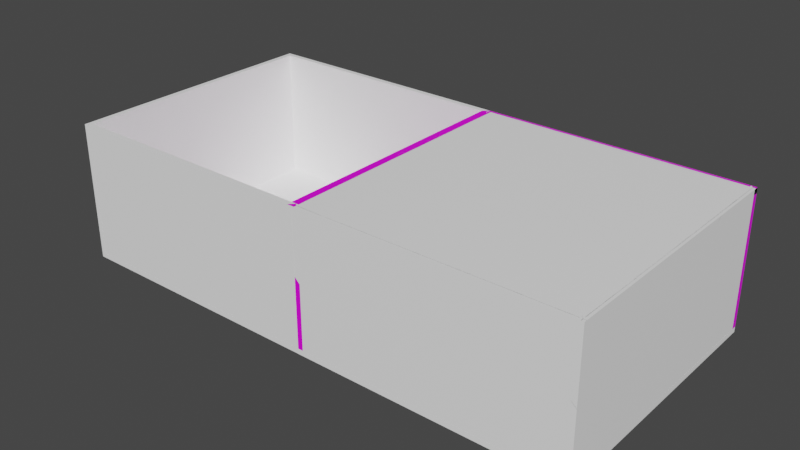 # Source: FigurarEnviroment.blend  (saved by Blender 3.3.6; exported with 4.5.12 LTS)
import bpy
from mathutils import Matrix  # noqa: F401  (used for matrix-valued properties, if any)

bpy.ops.wm.read_factory_settings(use_empty=True)
scene = bpy.context.scene
scene.name = 'Scene'

# ---- collections
col_2dfigures = bpy.data.collections.new('2DFigures'); scene.collection.children.link(col_2dfigures)
col_3dfigures = bpy.data.collections.new('3DFigures'); scene.collection.children.link(col_3dfigures)
col_rooms = bpy.data.collections.new('Rooms'); scene.collection.children.link(col_rooms)
col_figureselection = bpy.data.collections.new('FigureSelection'); scene.collection.children.link(col_figureselection)

# ---- images (referenced by path relative to the original .blend; pixels are not part of the script)
import os
ASSET_DIR = os.environ.get("B2B_ASSET_DIR", "")  # directory of the original .blend (textures are referenced by path, not embedded)
HERE = os.path.dirname(os.path.abspath(__file__))  # packed textures are extracted next to this script under _unpacked/

def load_image(name, relpath, width, height, colorspace="sRGB"):
    """Load a texture the original file referenced (path relative to the .blend, or extracted next to this script)."""
    p = next((c for c in (os.path.join(HERE, relpath), os.path.join(ASSET_DIR, relpath)) if relpath and os.path.exists(c)), "")
    if p:
        img = bpy.data.images.load(p, check_existing=True)
        img.name = name
    else:  # same state as the original file: an image datablock whose file is absent (Cycles renders it pink)
        img = bpy.data.images.new(name, width, height)
        img.source = "FILE"
        img.filepath = "//" + (relpath or name)
    img.colorspace_settings.name = colorspace
    return img
img_imphenziapalette01_png = load_image('ImphenziaPalette01.png', 'ImphenziaPalette01.png', 1024, 1024, 'sRGB')

# ---- materials (node trees are filled in below, after node groups)
mat_coloredmaterial = bpy.data.materials.new('ColoredMaterial')
mat_coloredmaterial.alpha_threshold = 0.0
mat_coloredmaterial.use_transparent_shadow = False
mat_coloredmaterial.line_color = (0.0, 0.0, 0.0, 1.0)
mat_wallsmaterial = bpy.data.materials.new('WallsMaterial')
mat_wallsmaterial.use_transparent_shadow = False

# ---- material node trees
mat_coloredmaterial.use_nodes = True; mat_coloredmaterial.node_tree.nodes.clear()
_N = mat_coloredmaterial.node_tree.nodes; _L = mat_coloredmaterial.node_tree.links
n0 = _N.new('ShaderNodeOutputMaterial'); n0.name = 'Material Output'; n0.location = (300, 300)
n1 = _N.new('ShaderNodeBsdfPrincipled'); n1.name = 'Principled BSDF'; n1.location = (-40, 300)
n1.distribution = 'GGX'
n1.subsurface_method = 'BURLEY'
n1.inputs[2].default_value = 0.4
n1.inputs[3].default_value = 1.45
n1.inputs[27].default_value = (0.0, 0.0, 0.0, 1.0)
n1.inputs[28].default_value = 1.0
n2 = _N.new('ShaderNodeTexImage'); n2.name = 'Image Texture.001'; n2.location = (-571, 133)
n2.image = img_imphenziapalette01_png
n2.interpolation = 'Closest'
_L.new(n1.outputs[0], n0.inputs[0])
_L.new(n2.outputs[0], n1.inputs[0])
n0.is_active_output = True
mat_wallsmaterial.use_nodes = True; mat_wallsmaterial.node_tree.nodes.clear()
_N = mat_wallsmaterial.node_tree.nodes; _L = mat_wallsmaterial.node_tree.links
n0 = _N.new('ShaderNodeOutputMaterial'); n0.name = 'Material Output'; n0.location = (300, 300)
n1 = _N.new('ShaderNodeBsdfPrincipled'); n1.name = 'Principled BSDF'; n1.location = (10, 300)
n1.distribution = 'GGX'
n1.subsurface_method = 'RANDOM_WALK_SKIN'
n1.inputs[0].default_value = (1.0, 1.0, 1.0, 1.0)
n1.inputs[3].default_value = 1.45
n1.inputs[27].default_value = (0.0, 0.0, 0.0, 1.0)
n1.inputs[28].default_value = 1.0
_L.new(n1.outputs[0], n0.inputs[0])
n0.is_active_output = True

# ---- world
world_world = bpy.data.worlds.new('World'); scene.world = world_world
world_world.use_nodes = True; world_world.node_tree.nodes.clear()
_N = world_world.node_tree.nodes; _L = world_world.node_tree.links
n0 = _N.new('ShaderNodeOutputWorld'); n0.name = 'World Output'; n0.location = (300, 300)
n1 = _N.new('ShaderNodeBackground'); n1.name = 'Background'; n1.location = (10, 300)
n1.inputs[0].default_value = (0.05088, 0.05088, 0.05088, 1.0)
_L.new(n1.outputs[0], n0.inputs[0])
n0.is_active_output = True
world_world.color = (0.05088, 0.05088, 0.05088)
world_world.use_sun_shadow = False
world_world.sun_shadow_jitter_overblur = 0.0

# ---- meshes
me_square = bpy.data.meshes.new('Square')
me_square.from_pydata([(0.5, 0.005, 0.5), (0.5, 0.005, -0.5), (0.5, -0.005, 0.5), (0.5, -0.005, -0.5), (-0.5, 0.005, 0.5), (-0.5, 0.005, -0.5), (-0.5, -0.005, 0.5), (-0.5, -0.005, -0.5)], [], [(0, 4, 6, 2), (3, 2, 6, 7), (7, 6, 4, 5), (5, 1, 3, 7), (1, 0, 2, 3), (5, 4, 0, 1)])
_uv = me_square.uv_layers.new(name='UVMap')
_uv.uv.foreach_set('vector', [0.4311, 0.8076, 0.4311, 0.8076, 0.4311, 0.8076, 0.4311, 0.8076, 0.8544, 0.7978, 0.8544, 0.7978, 0.8544, 0.7978, 0.8544, 0.7978, 0.4311, 0.8076, 0.4311, 0.8076, 0.4311, 0.8076, 0.4311, 0.8076, 0.4311, 0.8076, 0.4311, 0.8076, 0.4311, 0.8076, 0.4311, 0.8076, 0.4311, 0.8076, 0.4311, 0.8076, 0.4311, 0.8076, 0.4311, 0.8076, 0.4311, 0.8076, 0.4311, 0.8076, 0.4311, 0.8076, 0.4311, 0.8076])
me_square.materials.append(mat_coloredmaterial)
me_square.use_remesh_preserve_volume = False
me_square.use_remesh_preserve_attributes = False
me_square.use_mirror_vertex_groups = False
me_square.update()
me_circle = bpy.data.meshes.new('Circle')
me_circle.from_pydata([(-2.384e-07, 0.005, 0.5), (-2.384e-07, -0.005, 0.5), (0.09754, 0.005, 0.4904), (0.09754, -0.005, 0.4904), (0.1913, 0.005, 0.4619), (0.1913, -0.005, 0.4619), (0.2778, 0.005, 0.4157), (0.2778, -0.005, 0.4157), (0.3536, 0.005, 0.3536), (0.3536, -0.005, 0.3536), (0.4157, 0.005, 0.2778), (0.4157, -0.005, 0.2778), (0.4619, 0.005, 0.1913), (0.4619, -0.005, 0.1913), (0.4904, 0.005, 0.09755), (0.4904, -0.005, 0.09754), (0.5, 0.005, -1.015e-07), (0.5, -0.005, -1.452e-07), (0.4904, 0.005, -0.09755), (0.4904, -0.005, -0.09755), (0.4619, 0.005, -0.1913), (0.4619, -0.005, -0.1913), (0.4157, 0.005, -0.2778), (0.4157, -0.005, -0.2778), (0.3536, 0.005, -0.3536), (0.3536, -0.005, -0.3536), (0.2778, 0.005, -0.4157), (0.2778, -0.005, -0.4157), (0.1913, 0.005, -0.4619), (0.1913, -0.005, -0.4619), (0.09754, 0.005, -0.4904), (0.09754, -0.005, -0.4904), (-3.576e-07, 0.005, -0.5), (-3.576e-07, -0.005, -0.5), (-0.09755, 0.005, -0.4904), (-0.09755, -0.005, -0.4904), (-0.1913, 0.005, -0.4619), (-0.1913, -0.005, -0.4619), (-0.2778, 0.005, -0.4157), (-0.2778, -0.005, -0.4157), (-0.3536, 0.005, -0.3536), (-0.3536, -0.005, -0.3536), (-0.4157, 0.005, -0.2778), (-0.4157, -0.005, -0.2778), (-0.4619, 0.005, -0.1913), (-0.4619, -0.005, -0.1913), (-0.4904, 0.005, -0.09754), (-0.4904, -0.005, -0.09754), (-0.5, 0.005, 3.435e-07), (-0.5, -0.005, 2.998e-07), (-0.4904, 0.005, 0.09755), (-0.4904, -0.005, 0.09755), (-0.4619, 0.005, 0.1913), (-0.4619, -0.005, 0.1913), (-0.4157, 0.005, 0.2778), (-0.4157, -0.005, 0.2778), (-0.3536, 0.005, 0.3536), (-0.3536, -0.005, 0.3536), (-0.2778, 0.005, 0.4157), (-0.2778, -0.005, 0.4157), (-0.1913, 0.005, 0.4619), (-0.1913, -0.005, 0.4619), (-0.09754, 0.005, 0.4904), (-0.09754, -0.005, 0.4904)], [], [(0, 1, 3, 2), (2, 3, 5, 4), (4, 5, 7, 6), (6, 7, 9, 8), (8, 9, 11, 10), (10, 11, 13, 12), (12, 13, 15, 14), (14, 15, 17, 16), (16, 17, 19, 18), (18, 19, 21, 20), (20, 21, 23, 22), (22, 23, 25, 24), (24, 25, 27, 26), (26, 27, 29, 28), (28, 29, 31, 30), (30, 31, 33, 32), (32, 33, 35, 34), (34, 35, 37, 36), (36, 37, 39, 38), (38, 39, 41, 40), (40, 41, 43, 42), (42, 43, 45, 44), (44, 45, 47, 46), (46, 47, 49, 48), (48, 49, 51, 50), (50, 51, 53, 52), (52, 53, 55, 54), (54, 55, 57, 56), (56, 57, 59, 58), (58, 59, 61, 60), (3, 1, 63, 61, 59, 57, 55, 53, 51, 49, 47, 45, 43, 41, 39, 37, 35, 33, 31, 29, 27, 25, 23, 21, 19, 17, 15, 13, 11, 9, 7, 5), (60, 61, 63, 62), (62, 63, 1, 0), (0, 2, 4, 6, 8, 10, 12, 14, 16, 18, 20, 22, 24, 26, 28, 30, 32, 34, 36, 38, 40, 42, 44, 46, 48, 50, 52, 54, 56, 58, 60, 62)])
_uv = me_circle.uv_layers.new(name='UVMap')
_uv.uv.foreach_set('vector', [0.3163, 0.1913, 0.3163, 0.1913, 0.3163, 0.1913, 0.3163, 0.1913, 0.3163, 0.1913, 0.3163, 0.1913, 0.3163, 0.1913, 0.3163, 0.1913, 0.3163, 0.1913, 0.3163, 0.1913, 0.3163, 0.1913, 0.3163, 0.1913, 0.3163, 0.1913, 0.3163, 0.1913, 0.3163, 0.1913, 0.3163, 0.1913, 0.3163, 0.1913, 0.3163, 0.1913, 0.3163, 0.1913, 0.3163, 0.1913, 0.3163, 0.1913, 0.3163, 0.1913, 0.3163, 0.1913, 0.3163, 0.1913, 0.3163, 0.1913, 0.3163, 0.1913, 0.3163, 0.1913, 0.3163, 0.1913, 0.3163, 0.1913, 0.3163, 0.1913, 0.3163, 0.1913, 0.3163, 0.1913, 0.3163, 0.1913, 0.3163, 0.1913, 0.3163, 0.1913, 0.3163, 0.1913, 0.3163, 0.1913, 0.3163, 0.1913, 0.3163, 0.1913, 0.3163, 0.1913, 0.3163, 0.1913, 0.3163, 0.1913, 0.3163, 0.1913, 0.3163, 0.1913, 0.3163, 0.1913, 0.3163, 0.1913, 0.3163, 0.1913, 0.3163, 0.1913, 0.3163, 0.1913, 0.3163, 0.1913, 0.3163, 0.1913, 0.3163, 0.1913, 0.3163, 0.1913, 0.3163, 0.1913, 0.3163, 0.1913, 0.3163, 0.1913, 0.3163, 0.1913, 0.3163, 0.1913, 0.3163, 0.1913, 0.3163, 0.1913, 0.3163, 0.1913, 0.3163, 0.1913, 0.3163, 0.1913, 0.3163, 0.1913, 0.3163, 0.1913, 0.3163, 0.1913, 0.3163, 0.1913, 0.3163, 0.1913, 0.3163, 0.1913, 0.3163, 0.1913, 0.3163, 0.1913, 0.3163, 0.1913, 0.3163, 0.1913, 0.3163, 0.1913, 0.3163, 0.1913, 0.3163, 0.1913, 0.3163, 0.1913, 0.3163, 0.1913, 0.3163, 0.1913, 0.3163, 0.1913, 0.3163, 0.1913, 0.3163, 0.1913, 0.3163, 0.1913, 0.3163, 0.1913, 0.3163, 0.1913, 0.3163, 0.1913, 0.3163, 0.1913, 0.3163, 0.1913, 0.3163, 0.1913, 0.3163, 0.1913, 0.3163, 0.1913, 0.3163, 0.1913, 0.3163, 0.1913, 0.3163, 0.1913, 0.3163, 0.1913, 0.3163, 0.1913, 0.3163, 0.1913, 0.3163, 0.1913, 0.3163, 0.1913, 0.3163, 0.1913, 0.3163, 0.1913, 0.3163, 0.1913, 0.3163, 0.1913, 0.3163, 0.1913, 0.3163, 0.1913, 0.3163, 0.1913, 0.3163, 0.1913, 0.3163, 0.1913, 0.3163, 0.1913, 0.3163, 0.1913, 0.3163, 0.1913, 0.3163, 0.1913, 0.3163, 0.1913, 0.3163, 0.1913, 0.3163, 0.1913, 0.3163, 0.1913, 0.3163, 0.1913, 0.3163, 0.1913, 0.3163, 0.1913, 0.3163, 0.1913, 0.3163, 0.1913, 0.3163, 0.1913, 0.3163, 0.1913, 0.3163, 0.1913, 0.3163, 0.1913, 0.3163, 0.1913, 0.3163, 0.1913, 0.3163, 0.1913, 0.3163, 0.1913, 0.3163, 0.1913, 0.3163, 0.1913, 0.3163, 0.1913, 0.3163, 0.1913, 0.3163, 0.1913, 0.3163, 0.1913, 0.3163, 0.1913, 0.3163, 0.1913, 0.3163, 0.1913, 0.3163, 0.1913, 0.3163, 0.1913, 0.3163, 0.1913, 0.3163, 0.1913, 0.3163, 0.1913, 0.3163, 0.1913, 0.3163, 0.1913, 0.3163, 0.1913, 0.3163, 0.1913, 0.3163, 0.1913, 0.3163, 0.1913, 0.3163, 0.1913, 0.3163, 0.1913, 0.3163, 0.1913, 0.3163, 0.1913, 0.3163, 0.1913, 0.3163, 0.1913, 0.3163, 0.1913, 0.3163, 0.1913, 0.3163, 0.1913, 0.3163, 0.1913, 0.3163, 0.1913, 0.3163, 0.1913, 0.3163, 0.1913, 0.3163, 0.1913, 0.3163, 0.1913, 0.3163, 0.1913, 0.3163, 0.1913, 0.3163, 0.1913, 0.3163, 0.1913, 0.3163, 0.1913, 0.3163, 0.1913, 0.3163, 0.1913, 0.3163, 0.1913, 0.3163, 0.1913, 0.3163, 0.1913, 0.3163, 0.1913, 0.3163, 0.1913, 0.3163, 0.1913, 0.3163, 0.1913, 0.3163, 0.1913, 0.3163, 0.1913, 0.3163, 0.1913, 0.3163, 0.1913, 0.3163, 0.1913, 0.3163, 0.1913, 0.3163, 0.1913, 0.3163, 0.1913, 0.3163, 0.1913, 0.3163, 0.1913, 0.3163, 0.1913, 0.3163, 0.1913, 0.3163, 0.1913, 0.3163, 0.1913])
me_circle.materials.append(mat_coloredmaterial)
me_circle.use_remesh_fix_poles = True
me_circle.use_remesh_preserve_attributes = False
me_circle.use_mirror_vertex_groups = False
me_circle.update()
me_triangle = bpy.data.meshes.new('Triangle')
me_triangle.from_pydata([(0.0, 0.005, 0.5773), (0.5, 0.005, -0.2887), (0.0, -0.005, 0.5773), (0.5, -0.005, -0.2887), (-0.5, 0.005, -0.2887), (-0.5, -0.005, -0.2887)], [], [(3, 2, 5), (5, 2, 0, 4), (4, 1, 3, 5), (1, 0, 2, 3), (4, 0, 1)])
_uv = me_triangle.uv_layers.new(name='UVMap')
_uv.uv.foreach_set('vector', [0.3331, 0.3054, 0.3331, 0.3054, 0.3331, 0.3054, 0.3331, 0.3054, 0.3331, 0.3054, 0.3331, 0.3054, 0.3331, 0.3054, 0.3331, 0.3054, 0.3331, 0.3054, 0.3331, 0.3054, 0.3331, 0.3054, 0.3331, 0.3054, 0.3331, 0.3054, 0.3331, 0.3054, 0.3331, 0.3054, 0.3331, 0.3054, 0.3331, 0.3054, 0.3331, 0.3054])
me_triangle.materials.append(mat_coloredmaterial)
me_triangle.use_remesh_preserve_volume = False
me_triangle.use_remesh_preserve_attributes = False
me_triangle.use_mirror_vertex_groups = False
me_triangle.update()
me_cube_001 = bpy.data.meshes.new('Cube.001')
me_cube_001.from_pydata([(-2.053, 2.379, 0.3334), (-2.053, 2.379, 2.077), (-2.151, 2.399, 0.2583), (-2.151, 2.399, 2.152), (2.053, 2.379, 0.3334), (2.053, 2.379, 2.077), (2.151, 2.399, 0.2583), (2.151, 2.399, 2.152), (-2.151, 2.379, 0.2583), (-2.151, 2.379, 2.152), (2.151, 2.379, 2.152), (2.151, 2.379, 0.2583), (-2.053, 2.396, 0.3334), (-2.053, 2.396, 2.077), (2.053, 2.396, 2.077), (2.053, 2.396, 0.3334)], [], [(8, 9, 3, 2), (2, 3, 7, 6), (6, 7, 10, 11), (5, 1, 13, 14), (2, 6, 11, 8), (7, 3, 9, 10), (0, 1, 9, 8), (5, 4, 11, 10), (4, 0, 8, 11), (1, 5, 10, 9), (15, 14, 13, 12), (4, 5, 14, 15), (0, 4, 15, 12), (1, 0, 12, 13)])
_uv = me_cube_001.uv_layers.new(name='UVMap')
_uv.uv.foreach_set('vector', [0.5434, 0.901, 0.5434, 0.901, 0.5434, 0.901, 0.5434, 0.901, 0.5434, 0.901, 0.5434, 0.901, 0.5434, 0.901, 0.5434, 0.901, 0.5434, 0.901, 0.5434, 0.901, 0.5434, 0.901, 0.5434, 0.901, 0.5434, 0.901, 0.5434, 0.901, 0.5434, 0.901, 0.5434, 0.901, 0.5434, 0.901, 0.5434, 0.901, 0.5434, 0.901, 0.5434, 0.901, 0.5434, 0.901, 0.5434, 0.901, 0.5434, 0.901, 0.5434, 0.901, 0.5434, 0.901, 0.5434, 0.901, 0.5434, 0.901, 0.5434, 0.901, 0.5434, 0.901, 0.5434, 0.901, 0.5434, 0.901, 0.5434, 0.901, 0.5434, 0.901, 0.5434, 0.901, 0.5434, 0.901, 0.5434, 0.901, 0.5434, 0.901, 0.5434, 0.901, 0.5434, 0.901, 0.5434, 0.901, 0.04899, 0.9403, 0.04899, 0.9403, 0.04899, 0.9403, 0.04899, 0.9403, 0.5434, 0.901, 0.5434, 0.901, 0.5434, 0.901, 0.5434, 0.901, 0.5434, 0.901, 0.5434, 0.901, 0.5434, 0.901, 0.5434, 0.901, 0.5434, 0.901, 0.5434, 0.901, 0.5434, 0.901, 0.5434, 0.901])
me_cube_001.materials.append(mat_coloredmaterial)
me_cube_001.update()
me_floor = bpy.data.meshes.new('Floor')
me_floor.from_pydata([(-2.5, -2.5, -0.05), (-2.5, -2.5, 0.05), (-2.5, 2.5, -0.05), (-2.5, 2.5, 0.05), (2.5, -2.5, -0.05), (2.5, -2.5, 0.05), (2.5, 2.5, -0.05), (2.5, 2.5, 0.05)], [], [(0, 1, 3, 2), (2, 3, 7, 6), (6, 7, 5, 4), (4, 5, 1, 0), (2, 6, 4, 0), (7, 3, 1, 5)])
_uv = me_floor.uv_layers.new(name='UVMap')
_uv.uv.foreach_set('vector', [0.375, 0.0, 0.625, 0.0, 0.625, 0.25, 0.375, 0.25, 0.375, 0.25, 0.625, 0.25, 0.625, 0.5, 0.375, 0.5, 0.375, 0.5, 0.625, 0.5, 0.625, 0.75, 0.375, 0.75, 0.375, 0.75, 0.625, 0.75, 0.625, 1.0, 0.375, 1.0, 0.125, 0.5, 0.375, 0.5, 0.375, 0.75, 0.125, 0.75, 0.625, 0.5, 0.875, 0.5, 0.875, 0.75, 0.625, 0.75])
me_floor.materials.append(mat_wallsmaterial)
me_floor.use_remesh_fix_poles = True
me_floor.use_remesh_preserve_attributes = False
me_floor.use_mirror_vertex_groups = False
me_floor.update()
me_floor_001 = bpy.data.meshes.new('Floor.001')
me_floor_001.from_pydata([(-2.5, -2.5, -0.05), (-2.5, -2.5, 0.05), (-2.5, 2.5, -0.05), (-2.5, 2.5, 0.05), (2.5, -2.5, -0.05), (2.5, -2.5, 0.05), (2.5, 2.5, -0.05), (2.5, 2.5, 0.05)], [], [(0, 1, 3, 2), (2, 3, 7, 6), (6, 7, 5, 4), (4, 5, 1, 0), (2, 6, 4, 0), (7, 3, 1, 5)])
_uv = me_floor_001.uv_layers.new(name='UVMap')
_uv.uv.foreach_set('vector', [0.375, 0.0, 0.625, 0.0, 0.625, 0.25, 0.375, 0.25, 0.375, 0.25, 0.625, 0.25, 0.625, 0.5, 0.375, 0.5, 0.375, 0.5, 0.625, 0.5, 0.625, 0.75, 0.375, 0.75, 0.375, 0.75, 0.625, 0.75, 0.625, 1.0, 0.375, 1.0, 0.125, 0.5, 0.375, 0.5, 0.375, 0.75, 0.125, 0.75, 0.625, 0.5, 0.875, 0.5, 0.875, 0.75, 0.625, 0.75])
me_floor_001.materials.append(mat_wallsmaterial)
me_floor_001.use_remesh_fix_poles = True
me_floor_001.use_remesh_preserve_attributes = False
me_floor_001.use_mirror_vertex_groups = False
me_floor_001.update()
me_floor_002 = bpy.data.meshes.new('Floor.002')
me_floor_002.from_pydata([(-2.5, -2.5, -0.05), (-2.5, -2.5, 0.05), (-2.5, 2.5, -0.05), (-2.5, 2.5, 0.05), (2.5, -2.5, -0.05), (2.5, -2.5, 0.05), (2.5, 2.5, -0.05), (2.5, 2.5, 0.05)], [], [(0, 1, 3, 2), (2, 3, 7, 6), (6, 7, 5, 4), (4, 5, 1, 0), (2, 6, 4, 0), (7, 3, 1, 5)])
_uv = me_floor_002.uv_layers.new(name='UVMap')
_uv.uv.foreach_set('vector', [0.207, 0.7754, 0.207, 0.7754, 0.207, 0.7754, 0.207, 0.7754, 0.207, 0.7754, 0.207, 0.7754, 0.207, 0.7754, 0.207, 0.7754, 0.207, 0.7754, 0.207, 0.7754, 0.207, 0.7754, 0.207, 0.7754, 0.207, 0.7754, 0.207, 0.7754, 0.207, 0.7754, 0.207, 0.7754, 0.207, 0.7754, 0.207, 0.7754, 0.207, 0.7754, 0.207, 0.7754, 0.207, 0.7754, 0.207, 0.7754, 0.207, 0.7754, 0.207, 0.7754])
me_floor_002.materials.append(mat_coloredmaterial)
me_floor_002.use_remesh_fix_poles = True
me_floor_002.use_remesh_preserve_attributes = False
me_floor_002.use_mirror_vertex_groups = False
me_floor_002.update()
me_floor_003 = bpy.data.meshes.new('Floor.003')
me_floor_003.from_pydata([(-2.5, -2.5, -0.05), (-2.5, -2.5, 0.05), (-2.5, 2.5, -0.05), (-2.5, 2.5, 0.05), (2.5, -2.5, -0.05), (2.5, -2.5, 0.05), (2.5, 2.5, -0.05), (2.5, 2.5, 0.05)], [], [(0, 1, 3, 2), (2, 3, 7, 6), (6, 7, 5, 4), (4, 5, 1, 0), (2, 6, 4, 0), (7, 3, 1, 5)])
_uv = me_floor_003.uv_layers.new(name='UVMap')
_uv.uv.foreach_set('vector', [0.375, 0.0, 0.625, 0.0, 0.625, 0.25, 0.375, 0.25, 0.375, 0.25, 0.625, 0.25, 0.625, 0.5, 0.375, 0.5, 0.375, 0.5, 0.625, 0.5, 0.625, 0.75, 0.375, 0.75, 0.375, 0.75, 0.625, 0.75, 0.625, 1.0, 0.375, 1.0, 0.125, 0.5, 0.375, 0.5, 0.375, 0.75, 0.125, 0.75, 0.625, 0.5, 0.875, 0.5, 0.875, 0.75, 0.625, 0.75])
me_floor_003.materials.append(mat_wallsmaterial)
me_floor_003.use_remesh_fix_poles = True
me_floor_003.use_remesh_preserve_attributes = False
me_floor_003.use_mirror_vertex_groups = False
me_floor_003.update()
me_floor_004 = bpy.data.meshes.new('Floor.004')
me_floor_004.from_pydata([(-2.5, -2.5, -0.05), (-2.5, -2.5, 0.05), (-2.5, 2.5, -0.05), (-2.5, 2.5, 0.05), (2.5, -2.5, -0.05), (2.5, -2.5, 0.05), (2.5, 2.5, -0.05), (2.5, 2.5, 0.05), (0.6, 2.5, -0.05), (0.5, 2.5, -0.05), (-0.5, 2.5, -0.05), (-0.6, 2.5, -0.05), (-0.6, 2.5, 0.05), (-0.5, 2.5, 0.05), (0.5, 2.5, 0.05), (0.6, 2.5, 0.05), (-0.6, -2.5, -0.05), (-0.5, -2.5, -0.05), (0.5, -2.5, -0.05), (0.6, -2.5, -0.05), (0.6, -2.5, 0.05), (0.5, -2.5, 0.05), (-0.5, -2.5, 0.05), (-0.6, -2.5, 0.05), (-2.5, 1.0, -0.05), (-2.5, 1.0, 0.05), (2.5, 1.0, -0.05), (2.5, 1.0, 0.05), (0.6, 1.0, 0.05), (0.5, 1.0, 0.05), (-0.5, 1.0, 0.05), (-0.6, 1.0, 0.05), (-0.6, 1.0, -0.05), (0.5, 1.0, -0.05), (0.6, 1.0, -0.05), (-0.5, 1.0, -0.05), (-2.5, 1.202, 0.05), (2.5, 1.202, -0.05), (-2.5, 1.202, -0.05), (2.5, 1.202, 0.05), (0.6, 1.202, 0.05), (0.5, 1.202, 0.05), (-0.5, 1.202, 0.05), (-0.6, 1.202, 0.05), (-0.6, 1.202, -0.05), (0.5, 1.202, -0.05), (0.6, 1.202, -0.05), (-0.5, 1.202, -0.05), (0.6, -2.5, 0.07683), (0.5, -2.5, 0.07683), (-0.5, -2.5, 0.07683), (-0.6, -2.5, 0.07683), (0.6, 1.0, 0.07683), (0.5, 1.0, 0.07683), (-0.5, 1.0, 0.07683), (-0.6, 1.0, 0.07683), (0.6, 1.202, 0.07683), (0.5, 1.202, 0.07683), (-0.5, 1.202, 0.07683), (-0.6, 1.202, 0.07683)], [], [(38, 36, 3, 2), (8, 15, 7, 6), (26, 27, 5, 4), (16, 23, 1, 0), (34, 26, 4, 19), (31, 25, 1, 23), (27, 28, 20, 5), (40, 41, 57, 56), (30, 22, 17, 35), (20, 28, 52, 48), (24, 32, 16, 0), (32, 35, 17, 16), (33, 34, 19, 18), (4, 5, 20, 19), (19, 20, 21, 18), (17, 22, 23, 16), (2, 3, 12, 11), (11, 12, 13, 10), (10, 13, 14, 9), (9, 14, 15, 8), (45, 46, 34, 33), (47, 45, 33, 35), (44, 47, 35, 32), (38, 44, 32, 24), (31, 23, 51, 55), (23, 22, 50, 51), (42, 43, 59, 58), (39, 40, 28, 27), (43, 36, 25, 31), (46, 37, 26, 34), (37, 39, 27, 26), (0, 1, 25, 24), (29, 30, 35, 33), (21, 29, 33, 18), (6, 7, 39, 37), (8, 6, 37, 46), (12, 3, 36, 43), (7, 15, 40, 39), (15, 14, 41, 40), (14, 13, 42, 41), (13, 12, 43, 42), (2, 11, 44, 38), (11, 10, 47, 44), (10, 9, 45, 47), (9, 8, 46, 45), (24, 25, 36, 38), (52, 53, 49, 48), (54, 55, 51, 50), (58, 59, 55, 54), (57, 58, 54, 53), (56, 57, 53, 52), (21, 20, 48, 49), (29, 21, 49, 53), (41, 42, 58, 57), (43, 31, 55, 59), (30, 29, 53, 54), (28, 40, 56, 52), (22, 30, 54, 50)])
_uv = me_floor_004.uv_layers.new(name='UVMap')
_uv.uv.foreach_set('vector', [0.2024, 0.8002, 0.2024, 0.8002, 0.2024, 0.8002, 0.2024, 0.8002, 0.2024, 0.8002, 0.2024, 0.8002, 0.2024, 0.8002, 0.2024, 0.8002, 0.2024, 0.8002, 0.2024, 0.8002, 0.2024, 0.8002, 0.2024, 0.8002, 0.2024, 0.8002, 0.2024, 0.8002, 0.2024, 0.8002, 0.2024, 0.8002, 0.2024, 0.8002, 0.2024, 0.8002, 0.2024, 0.8002, 0.2024, 0.8002, 0.2024, 0.8002, 0.2024, 0.8002, 0.2024, 0.8002, 0.2024, 0.8002, 0.2024, 0.8002, 0.2024, 0.8002, 0.2024, 0.8002, 0.2024, 0.8002, 0.8125, 0.5443, 0.8125, 0.5443, 0.8125, 0.5443, 0.8125, 0.5443, 0.9503, 0.5591, 0.9503, 0.5591, 0.9503, 0.5591, 0.9503, 0.5591, 0.8125, 0.5443, 0.8125, 0.5443, 0.8125, 0.5443, 0.8125, 0.5443, 0.2024, 0.8002, 0.2024, 0.8002, 0.2024, 0.8002, 0.2024, 0.8002, 0.2024, 0.8002, 0.2024, 0.8002, 0.2024, 0.8002, 0.2024, 0.8002, 0.2024, 0.8002, 0.2024, 0.8002, 0.2024, 0.8002, 0.2024, 0.8002, 0.2024, 0.8002, 0.2024, 0.8002, 0.2024, 0.8002, 0.2024, 0.8002, 0.2024, 0.8002, 0.2024, 0.8002, 0.2024, 0.8002, 0.2024, 0.8002, 0.2024, 0.8002, 0.2024, 0.8002, 0.2024, 0.8002, 0.2024, 0.8002, 0.2024, 0.8002, 0.2024, 0.8002, 0.2024, 0.8002, 0.2024, 0.8002, 0.2024, 0.8002, 0.2024, 0.8002, 0.2024, 0.8002, 0.2024, 0.8002, 0.2024, 0.8002, 0.2024, 0.8002, 0.2024, 0.8002, 0.2024, 0.8002, 0.2024, 0.8002, 0.2024, 0.8002, 0.2024, 0.8002, 0.2024, 0.8002, 0.2024, 0.8002, 0.2024, 0.8002, 0.2024, 0.8002, 0.2024, 0.8002, 0.2024, 0.8002, 0.2024, 0.8002, 0.2024, 0.8002, 0.2024, 0.8002, 0.2024, 0.8002, 0.2024, 0.8002, 0.2024, 0.8002, 0.2024, 0.8002, 0.2024, 0.8002, 0.2024, 0.8002, 0.2024, 0.8002, 0.2024, 0.8002, 0.8125, 0.5443, 0.8125, 0.5443, 0.8125, 0.5443, 0.8125, 0.5443, 0.2024, 0.8002, 0.2024, 0.8002, 0.2024, 0.8002, 0.2024, 0.8002, 0.8125, 0.5443, 0.8125, 0.5443, 0.8125, 0.5443, 0.8125, 0.5443, 0.2024, 0.8002, 0.2024, 0.8002, 0.2024, 0.8002, 0.2024, 0.8002, 0.2024, 0.8002, 0.2024, 0.8002, 0.2024, 0.8002, 0.2024, 0.8002, 0.2024, 0.8002, 0.2024, 0.8002, 0.2024, 0.8002, 0.2024, 0.8002, 0.2024, 0.8002, 0.2024, 0.8002, 0.2024, 0.8002, 0.2024, 0.8002, 0.2024, 0.8002, 0.2024, 0.8002, 0.2024, 0.8002, 0.2024, 0.8002, 0.9503, 0.5591, 0.9503, 0.5591, 0.9503, 0.5591, 0.9503, 0.5591, 0.9503, 0.5591, 0.9503, 0.5591, 0.9503, 0.5591, 0.9503, 0.5591, 0.2024, 0.8002, 0.2024, 0.8002, 0.2024, 0.8002, 0.2024, 0.8002, 0.2024, 0.8002, 0.2024, 0.8002, 0.2024, 0.8002, 0.2024, 0.8002, 0.2024, 0.8002, 0.2024, 0.8002, 0.2024, 0.8002, 0.2024, 0.8002, 0.2024, 0.8002, 0.2024, 0.8002, 0.2024, 0.8002, 0.2024, 0.8002, 0.2024, 0.8002, 0.2024, 0.8002, 0.2024, 0.8002, 0.2024, 0.8002, 0.2024, 0.8002, 0.2024, 0.8002, 0.2024, 0.8002, 0.2024, 0.8002, 0.2024, 0.8002, 0.2024, 0.8002, 0.2024, 0.8002, 0.2024, 0.8002, 0.2024, 0.8002, 0.2024, 0.8002, 0.2024, 0.8002, 0.2024, 0.8002, 0.2024, 0.8002, 0.2024, 0.8002, 0.2024, 0.8002, 0.2024, 0.8002, 0.2024, 0.8002, 0.2024, 0.8002, 0.2024, 0.8002, 0.2024, 0.8002, 0.2024, 0.8002, 0.2024, 0.8002, 0.2024, 0.8002, 0.2024, 0.8002, 0.2024, 0.8002, 0.2024, 0.8002, 0.2024, 0.8002, 0.2024, 0.8002, 0.9503, 0.5591, 0.9503, 0.5591, 0.9503, 0.5591, 0.9503, 0.5591, 0.9503, 0.5591, 0.9503, 0.5591, 0.9503, 0.5591, 0.9503, 0.5591, 0.9503, 0.5591, 0.9503, 0.5591, 0.9503, 0.5591, 0.9503, 0.5591, 0.9503, 0.5591, 0.9503, 0.5591, 0.9503, 0.5591, 0.9503, 0.5591, 0.9503, 0.5591, 0.9503, 0.5591, 0.9503, 0.5591, 0.9503, 0.5591, 0.2024, 0.8002, 0.2024, 0.8002, 0.2024, 0.8002, 0.2024, 0.8002, 0.9503, 0.5591, 0.9503, 0.5591, 0.9503, 0.5591, 0.9503, 0.5591, 0.8125, 0.5443, 0.8125, 0.5443, 0.8125, 0.5443, 0.8125, 0.5443, 0.8125, 0.5443, 0.8125, 0.5443, 0.8125, 0.5443, 0.8125, 0.5443, 0.9503, 0.5591, 0.9503, 0.5591, 0.9503, 0.5591, 0.9503, 0.5591, 0.8125, 0.5443, 0.8125, 0.5443, 0.8125, 0.5443, 0.8125, 0.5443, 0.9503, 0.5591, 0.9503, 0.5591, 0.9503, 0.5591, 0.9503, 0.5591])
me_floor_004.materials.append(mat_coloredmaterial)
me_floor_004.use_remesh_fix_poles = True
me_floor_004.use_remesh_preserve_attributes = False
me_floor_004.use_mirror_vertex_groups = False
me_floor_004.update()
me_floor_005 = bpy.data.meshes.new('Floor.005')
me_floor_005.from_pydata([(-2.5, 2.5, 0.05), (-2.5, 2.5, -0.05), (-2.5, -2.5, 0.05), (-2.5, -2.5, -0.05), (2.5, 2.5, 0.05), (2.5, 2.5, -0.05), (2.5, -2.5, 0.05), (2.5, -2.5, -0.05)], [], [(0, 1, 3, 2), (2, 3, 7, 6), (6, 7, 5, 4), (4, 5, 1, 0), (2, 6, 4, 0), (7, 3, 1, 5)])
_uv = me_floor_005.uv_layers.new(name='UVMap')
_uv.uv.foreach_set('vector', [0.375, 0.0, 0.625, 0.0, 0.625, 0.25, 0.375, 0.25, 0.375, 0.25, 0.625, 0.25, 0.625, 0.5, 0.375, 0.5, 0.375, 0.5, 0.625, 0.5, 0.625, 0.75, 0.375, 0.75, 0.375, 0.75, 0.625, 0.75, 0.625, 1.0, 0.375, 1.0, 0.125, 0.5, 0.375, 0.5, 0.375, 0.75, 0.125, 0.75, 0.625, 0.5, 0.875, 0.5, 0.875, 0.75, 0.625, 0.75])
me_floor_005.materials.append(mat_wallsmaterial)
me_floor_005.use_remesh_fix_poles = True
me_floor_005.use_remesh_preserve_attributes = False
me_floor_005.use_mirror_vertex_groups = False
me_floor_005.update()
me_floor_007 = bpy.data.meshes.new('Floor.007')
me_floor_007.from_pydata([(-2.5, -2.5, -0.05), (-2.5, -2.5, 0.05), (-2.5, 2.5, -0.05), (-2.5, 2.5, 0.05), (2.5, -2.5, -0.05), (2.5, -2.5, 0.05), (2.5, 2.5, -0.05), (2.5, 2.5, 0.05)], [], [(0, 1, 3, 2), (2, 3, 7, 6), (6, 7, 5, 4), (4, 5, 1, 0), (2, 6, 4, 0), (7, 3, 1, 5)])
_uv = me_floor_007.uv_layers.new(name='UVMap')
_uv.uv.foreach_set('vector', [0.375, 0.0, 0.625, 0.0, 0.625, 0.25, 0.375, 0.25, 0.375, 0.25, 0.625, 0.25, 0.625, 0.5, 0.375, 0.5, 0.375, 0.5, 0.625, 0.5, 0.625, 0.75, 0.375, 0.75, 0.375, 0.75, 0.625, 0.75, 0.625, 1.0, 0.375, 1.0, 0.125, 0.5, 0.375, 0.5, 0.375, 0.75, 0.125, 0.75, 0.625, 0.5, 0.875, 0.5, 0.875, 0.75, 0.625, 0.75])
me_floor_007.materials.append(mat_wallsmaterial)
me_floor_007.use_remesh_fix_poles = True
me_floor_007.use_remesh_preserve_attributes = False
me_floor_007.use_mirror_vertex_groups = False
me_floor_007.update()
me_floor_008 = bpy.data.meshes.new('Floor.008')
me_floor_008.from_pydata([(-2.5, -2.5, -0.05), (-2.5, -2.5, 0.05), (-2.5, 2.5, -0.05), (-2.5, 2.5, 0.05), (2.5, -2.5, -0.05), (2.5, -2.5, 0.05), (2.5, 2.5, -0.05), (2.5, 2.5, 0.05)], [], [(0, 1, 3, 2), (2, 3, 7, 6), (6, 7, 5, 4), (4, 5, 1, 0), (2, 6, 4, 0), (7, 3, 1, 5)])
_uv = me_floor_008.uv_layers.new(name='UVMap')
_uv.uv.foreach_set('vector', [0.375, 0.0, 0.625, 0.0, 0.625, 0.25, 0.375, 0.25, 0.375, 0.25, 0.625, 0.25, 0.625, 0.5, 0.375, 0.5, 0.375, 0.5, 0.625, 0.5, 0.625, 0.75, 0.375, 0.75, 0.375, 0.75, 0.625, 0.75, 0.625, 1.0, 0.375, 1.0, 0.125, 0.5, 0.375, 0.5, 0.375, 0.75, 0.125, 0.75, 0.625, 0.5, 0.875, 0.5, 0.875, 0.75, 0.625, 0.75])
me_floor_008.materials.append(mat_wallsmaterial)
me_floor_008.use_remesh_fix_poles = True
me_floor_008.use_remesh_preserve_attributes = False
me_floor_008.use_mirror_vertex_groups = False
me_floor_008.update()
me_floor_009 = bpy.data.meshes.new('Floor.009')
me_floor_009.from_pydata([(-2.5, -2.5, -0.05), (-2.5, -2.5, 0.05), (-2.5, 2.5, -0.05), (-2.5, 2.5, 0.05), (2.5, -2.5, -0.05), (2.5, -2.5, 0.05), (2.5, 2.5, -0.05), (2.5, 2.5, 0.05)], [], [(0, 1, 3, 2), (2, 3, 7, 6), (6, 7, 5, 4), (4, 5, 1, 0), (2, 6, 4, 0), (7, 3, 1, 5)])
_uv = me_floor_009.uv_layers.new(name='UVMap')
_uv.uv.foreach_set('vector', [0.375, 0.0, 0.625, 0.0, 0.625, 0.25, 0.375, 0.25, 0.375, 0.25, 0.625, 0.25, 0.625, 0.5, 0.375, 0.5, 0.375, 0.5, 0.625, 0.5, 0.625, 0.75, 0.375, 0.75, 0.375, 0.75, 0.625, 0.75, 0.625, 1.0, 0.375, 1.0, 0.125, 0.5, 0.375, 0.5, 0.375, 0.75, 0.125, 0.75, 0.625, 0.5, 0.875, 0.5, 0.875, 0.75, 0.625, 0.75])
me_floor_009.materials.append(mat_wallsmaterial)
me_floor_009.use_remesh_fix_poles = True
me_floor_009.use_remesh_preserve_attributes = False
me_floor_009.use_mirror_vertex_groups = False
me_floor_009.update()
me_floor_010 = bpy.data.meshes.new('Floor.010')
me_floor_010.from_pydata([(-2.5, -2.5, -0.05), (-2.5, -2.5, 0.05), (-2.5, 2.5, -0.05), (-2.5, 2.5, 0.05), (2.5, -2.5, -0.05), (2.5, -2.5, 0.05), (2.5, 2.5, -0.05), (2.5, 2.5, 0.05)], [], [(0, 1, 3, 2), (2, 3, 7, 6), (6, 7, 5, 4), (4, 5, 1, 0), (2, 6, 4, 0), (7, 3, 1, 5)])
_uv = me_floor_010.uv_layers.new(name='UVMap')
_uv.uv.foreach_set('vector', [0.375, 0.0, 0.625, 0.0, 0.625, 0.25, 0.375, 0.25, 0.375, 0.25, 0.625, 0.25, 0.625, 0.5, 0.375, 0.5, 0.375, 0.5, 0.625, 0.5, 0.625, 0.75, 0.375, 0.75, 0.375, 0.75, 0.625, 0.75, 0.625, 1.0, 0.375, 1.0, 0.125, 0.5, 0.375, 0.5, 0.375, 0.75, 0.125, 0.75, 0.625, 0.5, 0.875, 0.5, 0.875, 0.75, 0.625, 0.75])
me_floor_010.materials.append(mat_wallsmaterial)
me_floor_010.use_remesh_fix_poles = True
me_floor_010.use_remesh_preserve_attributes = False
me_floor_010.use_mirror_vertex_groups = False
me_floor_010.update()
me_floor_011 = bpy.data.meshes.new('Floor.011')
me_floor_011.from_pydata([(-2.5, -2.5, -0.05), (-2.5, -2.5, 0.05), (-2.5, 2.5, -0.05), (-2.5, 2.5, 0.05), (2.5, -2.5, -0.05), (2.5, -2.5, 0.05), (2.5, 2.5, -0.05), (2.5, 2.5, 0.05), (0.6, 2.5, -0.05), (0.5, 2.5, -0.05), (-0.5, 2.5, -0.05), (-0.6, 2.5, -0.05), (-0.6, 2.5, 0.05), (-0.5, 2.5, 0.05), (0.5, 2.5, 0.05), (0.6, 2.5, 0.05), (-0.6, -2.5, -0.05), (-0.5, -2.5, -0.05), (0.5, -2.5, -0.05), (0.6, -2.5, -0.05), (0.6, -2.5, 0.05), (0.5, -2.5, 0.05), (-0.5, -2.5, 0.05), (-0.6, -2.5, 0.05), (-2.5, 1.0, -0.05), (-2.5, 1.0, 0.05), (2.5, 1.0, -0.05), (2.5, 1.0, 0.05), (0.6, 1.0, 0.05), (0.5, 1.0, 0.05), (-0.5, 1.0, 0.05), (-0.6, 1.0, 0.05), (-0.6, 1.0, -0.05), (0.5, 1.0, -0.05), (0.6, 1.0, -0.05), (-0.5, 1.0, -0.05), (-2.5, 1.202, 0.05), (2.5, 1.202, -0.05), (-2.5, 1.202, -0.05), (2.5, 1.202, 0.05), (0.6, 1.202, 0.05), (0.5, 1.202, 0.05), (-0.5, 1.202, 0.05), (-0.6, 1.202, 0.05), (-0.6, 1.202, -0.05), (0.5, 1.202, -0.05), (0.6, 1.202, -0.05), (-0.5, 1.202, -0.05), (0.6, -2.5, 0.07683), (0.5, -2.5, 0.07683), (-0.5, -2.5, 0.07683), (-0.6, -2.5, 0.07683), (0.6, 1.0, 0.07683), (0.5, 1.0, 0.07683), (-0.5, 1.0, 0.07683), (-0.6, 1.0, 0.07683), (0.6, 1.202, 0.07683), (0.5, 1.202, 0.07683), (-0.5, 1.202, 0.07683), (-0.6, 1.202, 0.07683)], [], [(38, 36, 3, 2), (8, 15, 7, 6), (26, 27, 5, 4), (16, 23, 1, 0), (34, 26, 4, 19), (31, 25, 1, 23), (27, 28, 20, 5), (40, 41, 57, 56), (30, 22, 17, 35), (20, 28, 52, 48), (24, 32, 16, 0), (32, 35, 17, 16), (33, 34, 19, 18), (4, 5, 20, 19), (19, 20, 21, 18), (18, 21, 22, 17), (17, 22, 23, 16), (2, 3, 12, 11), (11, 12, 13, 10), (10, 13, 14, 9), (9, 14, 15, 8), (45, 46, 34, 33), (47, 45, 33, 35), (44, 47, 35, 32), (38, 44, 32, 24), (31, 23, 51, 55), (23, 22, 50, 51), (42, 43, 59, 58), (39, 40, 28, 27), (43, 36, 25, 31), (46, 37, 26, 34), (37, 39, 27, 26), (0, 1, 25, 24), (29, 30, 35, 33), (21, 29, 33, 18), (6, 7, 39, 37), (8, 6, 37, 46), (12, 3, 36, 43), (7, 15, 40, 39), (15, 14, 41, 40), (14, 13, 42, 41), (13, 12, 43, 42), (2, 11, 44, 38), (11, 10, 47, 44), (10, 9, 45, 47), (9, 8, 46, 45), (24, 25, 36, 38), (52, 53, 49, 48), (54, 55, 51, 50), (58, 59, 55, 54), (57, 58, 54, 53), (56, 57, 53, 52), (21, 20, 48, 49), (29, 21, 49, 53), (41, 42, 58, 57), (43, 31, 55, 59), (30, 29, 53, 54), (28, 40, 56, 52), (22, 30, 54, 50)])
_uv = me_floor_011.uv_layers.new(name='UVMap')
_uv.uv.foreach_set('vector', [0.09889, 0.9233, 0.09889, 0.9233, 0.09889, 0.9233, 0.09889, 0.9233, 0.09889, 0.9233, 0.09889, 0.9233, 0.09889, 0.9233, 0.09889, 0.9233, 0.09889, 0.9233, 0.09889, 0.9233, 0.09889, 0.9233, 0.09889, 0.9233, 0.09889, 0.9233, 0.09889, 0.9233, 0.09889, 0.9233, 0.09889, 0.9233, 0.09889, 0.9233, 0.09889, 0.9233, 0.09889, 0.9233, 0.09889, 0.9233, 0.09889, 0.9233, 0.09889, 0.9233, 0.09889, 0.9233, 0.09889, 0.9233, 0.09889, 0.9233, 0.09889, 0.9233, 0.09889, 0.9233, 0.09889, 0.9233, 0.8125, 0.5443, 0.8125, 0.5443, 0.8125, 0.5443, 0.8125, 0.5443, 0.9503, 0.5591, 0.9503, 0.5591, 0.9503, 0.5591, 0.9503, 0.5591, 0.8125, 0.5443, 0.8125, 0.5443, 0.8125, 0.5443, 0.8125, 0.5443, 0.09889, 0.9233, 0.09889, 0.9233, 0.09889, 0.9233, 0.09889, 0.9233, 0.09889, 0.9233, 0.09889, 0.9233, 0.09889, 0.9233, 0.09889, 0.9233, 0.09889, 0.9233, 0.09889, 0.9233, 0.09889, 0.9233, 0.09889, 0.9233, 0.09889, 0.9233, 0.09889, 0.9233, 0.09889, 0.9233, 0.09889, 0.9233, 0.09889, 0.9233, 0.09889, 0.9233, 0.09889, 0.9233, 0.09889, 0.9233, 0.09889, 0.9233, 0.09889, 0.9233, 0.09889, 0.9233, 0.09889, 0.9233, 0.09889, 0.9233, 0.09889, 0.9233, 0.09889, 0.9233, 0.09889, 0.9233, 0.09889, 0.9233, 0.09889, 0.9233, 0.09889, 0.9233, 0.09889, 0.9233, 0.09889, 0.9233, 0.09889, 0.9233, 0.09889, 0.9233, 0.09889, 0.9233, 0.09889, 0.9233, 0.09889, 0.9233, 0.09889, 0.9233, 0.09889, 0.9233, 0.09889, 0.9233, 0.09889, 0.9233, 0.09889, 0.9233, 0.09889, 0.9233, 0.09889, 0.9233, 0.09889, 0.9233, 0.09889, 0.9233, 0.09889, 0.9233, 0.09889, 0.9233, 0.09889, 0.9233, 0.09889, 0.9233, 0.09889, 0.9233, 0.09889, 0.9233, 0.09889, 0.9233, 0.09889, 0.9233, 0.09889, 0.9233, 0.09889, 0.9233, 0.09889, 0.9233, 0.09889, 0.9233, 0.09889, 0.9233, 0.8125, 0.5443, 0.8125, 0.5443, 0.8125, 0.5443, 0.8125, 0.5443, 0.09889, 0.9233, 0.09889, 0.9233, 0.09889, 0.9233, 0.09889, 0.9233, 0.8125, 0.5443, 0.8125, 0.5443, 0.8125, 0.5443, 0.8125, 0.5443, 0.09889, 0.9233, 0.09889, 0.9233, 0.09889, 0.9233, 0.09889, 0.9233, 0.09889, 0.9233, 0.09889, 0.9233, 0.09889, 0.9233, 0.09889, 0.9233, 0.09889, 0.9233, 0.09889, 0.9233, 0.09889, 0.9233, 0.09889, 0.9233, 0.09889, 0.9233, 0.09889, 0.9233, 0.09889, 0.9233, 0.09889, 0.9233, 0.09889, 0.9233, 0.09889, 0.9233, 0.09889, 0.9233, 0.09889, 0.9233, 0.9503, 0.5591, 0.9503, 0.5591, 0.9503, 0.5591, 0.9503, 0.5591, 0.9503, 0.5591, 0.9503, 0.5591, 0.9503, 0.5591, 0.9503, 0.5591, 0.09889, 0.9233, 0.09889, 0.9233, 0.09889, 0.9233, 0.09889, 0.9233, 0.09889, 0.9233, 0.09889, 0.9233, 0.09889, 0.9233, 0.09889, 0.9233, 0.09889, 0.9233, 0.09889, 0.9233, 0.09889, 0.9233, 0.09889, 0.9233, 0.09889, 0.9233, 0.09889, 0.9233, 0.09889, 0.9233, 0.09889, 0.9233, 0.09889, 0.9233, 0.09889, 0.9233, 0.09889, 0.9233, 0.09889, 0.9233, 0.09889, 0.9233, 0.09889, 0.9233, 0.09889, 0.9233, 0.09889, 0.9233, 0.09889, 0.9233, 0.09889, 0.9233, 0.09889, 0.9233, 0.09889, 0.9233, 0.09889, 0.9233, 0.09889, 0.9233, 0.09889, 0.9233, 0.09889, 0.9233, 0.09889, 0.9233, 0.09889, 0.9233, 0.09889, 0.9233, 0.09889, 0.9233, 0.09889, 0.9233, 0.09889, 0.9233, 0.09889, 0.9233, 0.09889, 0.9233, 0.09889, 0.9233, 0.09889, 0.9233, 0.09889, 0.9233, 0.09889, 0.9233, 0.09889, 0.9233, 0.09889, 0.9233, 0.09889, 0.9233, 0.09889, 0.9233, 0.9503, 0.5591, 0.9503, 0.5591, 0.9503, 0.5591, 0.9503, 0.5591, 0.9503, 0.5591, 0.9503, 0.5591, 0.9503, 0.5591, 0.9503, 0.5591, 0.9503, 0.5591, 0.9503, 0.5591, 0.9503, 0.5591, 0.9503, 0.5591, 0.9503, 0.5591, 0.9503, 0.5591, 0.9503, 0.5591, 0.9503, 0.5591, 0.9503, 0.5591, 0.9503, 0.5591, 0.9503, 0.5591, 0.9503, 0.5591, 0.09889, 0.9233, 0.09889, 0.9233, 0.09889, 0.9233, 0.09889, 0.9233, 0.9503, 0.5591, 0.9503, 0.5591, 0.9503, 0.5591, 0.9503, 0.5591, 0.8125, 0.5443, 0.8125, 0.5443, 0.8125, 0.5443, 0.8125, 0.5443, 0.8125, 0.5443, 0.8125, 0.5443, 0.8125, 0.5443, 0.8125, 0.5443, 0.9503, 0.5591, 0.9503, 0.5591, 0.9503, 0.5591, 0.9503, 0.5591, 0.8125, 0.5443, 0.8125, 0.5443, 0.8125, 0.5443, 0.8125, 0.5443, 0.9503, 0.5591, 0.9503, 0.5591, 0.9503, 0.5591, 0.9503, 0.5591])
me_floor_011.materials.append(mat_coloredmaterial)
me_floor_011.use_remesh_fix_poles = True
me_floor_011.use_remesh_preserve_attributes = False
me_floor_011.use_mirror_vertex_groups = False
me_floor_011.update()
me_floor_012 = bpy.data.meshes.new('Floor.012')
me_floor_012.from_pydata([(-2.455, 0.4898, 0.05), (-2.455, -0.4898, 0.05), (-2.455, 0.4898, 1.781), (-2.455, -0.4898, 1.781), (-2.455, -0.4898, 1.781), (-2.455, 0.4898, 1.781), (-2.365, -0.4898, 1.781), (-2.365, -0.4898, 0.05), (-2.365, 0.4898, 1.781), (-2.365, 0.4898, 0.05), (-2.455, -0.4898, 0.9155), (-2.455, 0.4898, 0.9155), (-2.365, -0.4898, 0.9155), (-2.365, 0.456, 0.9155), (-2.365, -0.4277, 0.9777), (-2.365, 0.4275, 0.9439), (-2.365, 0.4277, 1.719), (-2.365, -0.4277, 1.719), (-2.365, -0.4277, 0.1122), (-2.365, 0.4277, 0.1122), (-2.365, 0.4275, 0.8871), (-2.365, -0.4277, 0.8533), (-2.382, -0.3386, 1.067), (-2.382, 0.3386, 1.067), (-2.382, 0.3386, 1.63), (-2.382, -0.3386, 1.63), (-2.382, -0.3386, 0.2012), (-2.382, 0.3386, 0.2012), (-2.382, 0.3386, 0.7643), (-2.382, -0.3386, 0.7643), (-2.365, -0.2891, 1.116), (-2.365, 0.2891, 1.116), (-2.365, 0.2891, 1.58), (-2.365, -0.2891, 1.58), (-2.365, -0.2891, 0.2507), (-2.365, 0.2891, 0.2507), (-2.365, 0.2891, 0.7148), (-2.365, -0.2891, 0.7148), (-2.365, 0.3972, 0.9155), (-2.365, 0.406, 0.8961), (-2.365, 0.4476, 0.9353), (-2.365, 0.406, 0.935), (-2.365, 0.4476, 0.8957), (-2.365, 0.4714, 0.959), (-2.365, 0.4277, 0.9777), (-2.365, 0.4714, 0.872), (-2.365, 0.4277, 0.8533), (-2.365, 0.3827, 0.959), (-2.365, 0.3631, 0.9155), (-2.365, 0.3827, 0.872), (-2.365, 0.4898, 0.9155), (-2.357, 0.4569, 0.9155), (-2.33, 0.4603, 0.9155), (-2.357, 0.4275, 0.8863), (-2.357, 0.4275, 0.9447), (-2.357, 0.3964, 0.9155), (-2.357, 0.4054, 0.8955), (-2.357, 0.4482, 0.9358), (-2.357, 0.4482, 0.8952), (-2.357, 0.4054, 0.9355), (-2.354, 0.4277, 0.8788), (-2.325, 0.428, 0.9155), (-2.33, 0.4278, 0.8832), (-2.33, 0.4278, 0.9478), (-2.33, 0.3933, 0.9155), (-2.33, 0.4033, 0.8934), (-2.33, 0.4507, 0.938), (-2.33, 0.4507, 0.893), (-2.33, 0.4033, 0.9376), (-2.348, 0.4278, 0.8725), (-2.348, 0.4583, 0.8854), (-2.354, 0.4538, 0.8899), (-2.354, 0.4646, 0.9155), (-2.348, 0.471, 0.9155), (-2.348, 0.4583, 0.9456), (-2.354, 0.4538, 0.9411), (-2.348, 0.3822, 0.9155), (-2.354, 0.3886, 0.9155), (-2.354, 0.4, 0.8902), (-2.348, 0.3956, 0.8858), (-2.348, 0.4278, 0.9585), (-2.354, 0.4277, 0.9522), (-2.354, 0.4, 0.9408), (-2.348, 0.3956, 0.9452), (-2.339, 0.4707, 0.9155), (-2.339, 0.4581, 0.9454), (-2.339, 0.3825, 0.9155), (-2.339, 0.4278, 0.9583), (-2.339, 0.3958, 0.945), (-2.339, 0.4581, 0.8856), (-2.339, 0.3958, 0.886), (-2.339, 0.4278, 0.8727)], [(3, 2)], [(10, 4, 5, 11), (30, 31, 32, 33), (5, 4, 6, 8), (11, 5, 8, 50), (1, 0, 9, 7), (10, 1, 7, 12), (4, 10, 12, 6), (0, 11, 50, 9), (34, 35, 36, 37), (1, 10, 11, 0), (12, 48, 47, 44, 14), (50, 8, 16, 44, 43), (8, 6, 17, 16), (6, 12, 14, 17), (7, 9, 19, 18), (9, 50, 45, 46, 19), (20, 42, 58, 53), (12, 7, 18, 21), (14, 44, 23, 22), (44, 16, 24, 23), (16, 17, 25, 24), (17, 14, 22, 25), (18, 19, 27, 26), (19, 46, 28, 27), (46, 21, 29, 28), (21, 18, 26, 29), (22, 23, 31, 30), (23, 24, 32, 31), (24, 25, 33, 32), (25, 22, 30, 33), (26, 27, 35, 34), (27, 28, 36, 35), (28, 29, 37, 36), (29, 26, 34, 37), (46, 49, 48, 12, 21), (39, 20, 53, 56), (13, 40, 57, 51), (42, 13, 51, 58), (40, 15, 54, 57), (41, 38, 55, 59), (38, 39, 56, 55), (15, 41, 59, 54), (15, 40, 43, 44), (42, 20, 46, 45), (38, 41, 47, 48), (20, 39, 49, 46), (39, 38, 48, 49), (40, 13, 50, 43), (41, 15, 44, 47), (13, 42, 45, 50), (62, 65, 90, 91), (51, 57, 75, 72), (64, 68, 88, 86), (55, 56, 78, 77), (67, 62, 91, 89), (56, 53, 60, 78), (63, 66, 85, 87), (59, 55, 77, 82), (52, 67, 89, 84), (53, 58, 71, 60), (68, 63, 87, 88), (57, 54, 81, 75), (66, 52, 84, 85), (58, 51, 72, 71), (65, 64, 86, 90), (54, 59, 82, 81), (52, 61, 67), (63, 61, 66), (63, 68, 61), (64, 65, 61), (61, 65, 62), (66, 61, 52), (67, 61, 62), (61, 68, 64), (60, 71, 70, 69), (78, 60, 69, 79), (72, 75, 74, 73), (71, 72, 73, 70), (75, 81, 80, 74), (82, 77, 76, 83), (77, 78, 79, 76), (81, 82, 83, 80), (73, 74, 85, 84), (70, 73, 84, 89), (74, 80, 87, 85), (83, 76, 86, 88), (76, 79, 90, 86), (80, 83, 88, 87), (69, 70, 89, 91), (79, 69, 91, 90)])
_uv = me_floor_012.uv_layers.new(name='UVMap')
_uv.uv.foreach_set('vector', [0.5371, 0.3945, 0.5371, 0.3945, 0.5371, 0.3945, 0.5371, 0.3945, 0.5371, 0.3945, 0.5371, 0.3945, 0.5371, 0.3945, 0.5371, 0.3945, 0.5371, 0.3945, 0.5371, 0.3945, 0.5371, 0.3945, 0.5371, 0.3945, 0.5371, 0.3945, 0.5371, 0.3945, 0.5371, 0.3945, 0.5371, 0.3945, 0.5371, 0.3945, 0.5371, 0.3945, 0.5371, 0.3945, 0.5371, 0.3945, 0.5371, 0.3945, 0.5371, 0.3945, 0.5371, 0.3945, 0.5371, 0.3945, 0.5371, 0.3945, 0.5371, 0.3945, 0.5371, 0.3945, 0.5371, 0.3945, 0.5371, 0.3945, 0.5371, 0.3945, 0.5371, 0.3945, 0.5371, 0.3945, 0.5371, 0.3945, 0.5371, 0.3945, 0.5371, 0.3945, 0.5371, 0.3945, 0.5371, 0.3945, 0.5371, 0.3945, 0.5371, 0.3945, 0.5371, 0.3945, 0.5371, 0.3945, 0.5371, 0.3945, 0.5371, 0.3945, 0.5371, 0.3945, 0.5371, 0.3945, 0.5371, 0.3945, 0.5371, 0.3945, 0.5371, 0.3945, 0.5371, 0.3945, 0.5371, 0.3945, 0.5371, 0.3945, 0.5371, 0.3945, 0.5371, 0.3945, 0.5371, 0.3945, 0.5371, 0.3945, 0.5371, 0.3945, 0.5371, 0.3945, 0.5371, 0.3945, 0.5371, 0.3945, 0.5371, 0.3945, 0.5371, 0.3945, 0.5371, 0.3945, 0.5371, 0.3945, 0.5371, 0.3945, 0.5371, 0.3945, 0.5371, 0.3945, 0.5371, 0.3945, 0.7773, 0.6465, 0.7773, 0.6465, 0.7773, 0.6465, 0.7773, 0.6465, 0.5371, 0.3945, 0.5371, 0.3945, 0.5371, 0.3945, 0.5371, 0.3945, 0.5371, 0.3945, 0.5371, 0.3945, 0.5371, 0.3945, 0.5371, 0.3945, 0.5371, 0.3945, 0.5371, 0.3945, 0.5371, 0.3945, 0.5371, 0.3945, 0.5371, 0.3945, 0.5371, 0.3945, 0.5371, 0.3945, 0.5371, 0.3945, 0.5371, 0.3945, 0.5371, 0.3945, 0.5371, 0.3945, 0.5371, 0.3945, 0.5371, 0.3945, 0.5371, 0.3945, 0.5371, 0.3945, 0.5371, 0.3945, 0.5371, 0.3945, 0.5371, 0.3945, 0.5371, 0.3945, 0.5371, 0.3945, 0.5371, 0.3945, 0.5371, 0.3945, 0.5371, 0.3945, 0.5371, 0.3945, 0.5371, 0.3945, 0.5371, 0.3945, 0.5371, 0.3945, 0.5371, 0.3945, 0.5371, 0.3945, 0.5371, 0.3945, 0.5371, 0.3945, 0.5371, 0.3945, 0.5371, 0.3945, 0.5371, 0.3945, 0.5371, 0.3945, 0.5371, 0.3945, 0.5371, 0.3945, 0.5371, 0.3945, 0.5371, 0.3945, 0.5371, 0.3945, 0.5371, 0.3945, 0.5371, 0.3945, 0.5371, 0.3945, 0.5371, 0.3945, 0.5371, 0.3945, 0.5371, 0.3945, 0.5371, 0.3945, 0.5371, 0.3945, 0.5371, 0.3945, 0.5371, 0.3945, 0.5371, 0.3945, 0.5371, 0.3945, 0.5371, 0.3945, 0.5371, 0.3945, 0.5371, 0.3945, 0.5371, 0.3945, 0.5371, 0.3945, 0.5371, 0.3945, 0.5371, 0.3945, 0.5371, 0.3945, 0.5371, 0.3945, 0.5371, 0.3945, 0.5371, 0.3945, 0.5371, 0.3945, 0.5371, 0.3945, 0.7773, 0.6465, 0.7773, 0.6465, 0.7773, 0.6465, 0.7773, 0.6465, 0.7773, 0.6465, 0.7773, 0.6465, 0.7773, 0.6465, 0.7773, 0.6465, 0.7773, 0.6465, 0.7773, 0.6465, 0.7773, 0.6465, 0.7773, 0.6465, 0.7773, 0.6465, 0.7773, 0.6465, 0.7773, 0.6465, 0.7773, 0.6465, 0.7773, 0.6465, 0.7773, 0.6465, 0.7773, 0.6465, 0.7773, 0.6465, 0.7773, 0.6465, 0.7773, 0.6465, 0.7773, 0.6465, 0.7773, 0.6465, 0.7773, 0.6465, 0.7773, 0.6465, 0.7773, 0.6465, 0.7773, 0.6465, 0.5371, 0.3945, 0.5371, 0.3945, 0.5371, 0.3945, 0.5371, 0.3945, 0.5371, 0.3945, 0.5371, 0.3945, 0.5371, 0.3945, 0.5371, 0.3945, 0.5371, 0.3945, 0.5371, 0.3945, 0.5371, 0.3945, 0.5371, 0.3945, 0.5371, 0.3945, 0.5371, 0.3945, 0.5371, 0.3945, 0.5371, 0.3945, 0.5371, 0.3945, 0.5371, 0.3945, 0.5371, 0.3945, 0.5371, 0.3945, 0.5371, 0.3945, 0.5371, 0.3945, 0.5371, 0.3945, 0.5371, 0.3945, 0.5371, 0.3945, 0.5371, 0.3945, 0.5371, 0.3945, 0.5371, 0.3945, 0.5371, 0.3945, 0.5371, 0.3945, 0.5371, 0.3945, 0.5371, 0.3945, 0.7773, 0.6465, 0.7773, 0.6465, 0.7773, 0.6465, 0.7773, 0.6465, 0.7773, 0.6465, 0.7773, 0.6465, 0.7773, 0.6465, 0.7773, 0.6465, 0.7773, 0.6465, 0.7773, 0.6465, 0.7773, 0.6465, 0.7773, 0.6465, 0.7773, 0.6465, 0.7773, 0.6465, 0.7773, 0.6465, 0.7773, 0.6465, 0.7773, 0.6465, 0.7773, 0.6465, 0.7773, 0.6465, 0.7773, 0.6465, 0.7773, 0.6465, 0.7773, 0.6465, 0.7773, 0.6465, 0.7773, 0.6465, 0.7773, 0.6465, 0.7773, 0.6465, 0.7773, 0.6465, 0.7773, 0.6465, 0.7773, 0.6465, 0.7773, 0.6465, 0.7773, 0.6465, 0.7773, 0.6465, 0.7773, 0.6465, 0.7773, 0.6465, 0.7773, 0.6465, 0.7773, 0.6465, 0.7773, 0.6465, 0.7773, 0.6465, 0.7773, 0.6465, 0.7773, 0.6465, 0.7773, 0.6465, 0.7773, 0.6465, 0.7773, 0.6465, 0.7773, 0.6465, 0.7773, 0.6465, 0.7773, 0.6465, 0.7773, 0.6465, 0.7773, 0.6465, 0.7773, 0.6465, 0.7773, 0.6465, 0.7773, 0.6465, 0.7773, 0.6465, 0.7773, 0.6465, 0.7773, 0.6465, 0.7773, 0.6465, 0.7773, 0.6465, 0.7773, 0.6465, 0.7773, 0.6465, 0.7773, 0.6465, 0.7773, 0.6465, 0.7773, 0.6465, 0.7773, 0.6465, 0.7773, 0.6465, 0.7773, 0.6465, 0.7773, 0.6465, 0.7773, 0.6465, 0.7773, 0.6465, 0.7773, 0.6465, 0.7773, 0.6465, 0.7773, 0.6465, 0.7773, 0.6465, 0.7773, 0.6465, 0.7773, 0.6465, 0.7773, 0.6465, 0.7773, 0.6465, 0.7773, 0.6465, 0.7773, 0.6465, 0.7773, 0.6465, 0.7773, 0.6465, 0.7773, 0.6465, 0.7773, 0.6465, 0.7773, 0.6465, 0.7773, 0.6465, 0.7773, 0.6465, 0.7773, 0.6465, 0.7773, 0.6465, 0.7773, 0.6465, 0.7773, 0.6465, 0.7773, 0.6465, 0.7773, 0.6465, 0.7773, 0.6465, 0.7773, 0.6465, 0.7773, 0.6465, 0.7773, 0.6465, 0.7773, 0.6465, 0.7773, 0.6465, 0.7773, 0.6465, 0.7773, 0.6465, 0.7773, 0.6465, 0.7773, 0.6465, 0.7773, 0.6465, 0.7773, 0.6465, 0.7773, 0.6465, 0.7773, 0.6465, 0.7773, 0.6465, 0.7773, 0.6465, 0.7773, 0.6465, 0.7773, 0.6465, 0.7773, 0.6465, 0.7773, 0.6465, 0.7773, 0.6465, 0.7773, 0.6465, 0.7773, 0.6465, 0.7773, 0.6465, 0.7773, 0.6465, 0.7773, 0.6465, 0.7773, 0.6465, 0.7773, 0.6465, 0.7773, 0.6465, 0.7773, 0.6465, 0.7773, 0.6465, 0.7773, 0.6465, 0.7773, 0.6465, 0.7773, 0.6465, 0.7773, 0.6465, 0.7773, 0.6465, 0.7773, 0.6465, 0.7773, 0.6465, 0.7773, 0.6465, 0.7773, 0.6465, 0.7773, 0.6465, 0.7773, 0.6465, 0.7773, 0.6465, 0.7773, 0.6465, 0.7773, 0.6465, 0.7773, 0.6465, 0.7773, 0.6465, 0.7773, 0.6465, 0.7773, 0.6465, 0.7773, 0.6465, 0.7773, 0.6465, 0.7773, 0.6465, 0.7773, 0.6465, 0.7773, 0.6465, 0.7773, 0.6465, 0.7773, 0.6465, 0.7773, 0.6465, 0.7773, 0.6465, 0.7773, 0.6465, 0.7773, 0.6465, 0.7773, 0.6465, 0.7773, 0.6465])
me_floor_012.materials.append(mat_coloredmaterial)
me_floor_012.use_remesh_fix_poles = True
me_floor_012.use_remesh_preserve_attributes = False
me_floor_012.use_mirror_vertex_groups = False
me_floor_012.update()
me_locker = bpy.data.meshes.new('Locker')
me_locker.from_pydata([(-0.03757, -0.2589, -0.09276), (-0.03757, -0.2589, 0.09276), (-0.03757, 0.2589, -0.09276), (-0.03757, 0.2589, 0.09276), (-0.007919, 0.2589, -0.09276), (-0.007919, 0.2589, 0.09276), (-0.007919, -0.2589, -0.09276), (-0.007919, -0.2589, 0.09276), (-0.03757, 0.2683, -0.1021), (-0.03757, -0.2683, -0.1021), (-0.03757, -0.2683, 0.1021), (-0.03757, 0.2683, 0.1021), (-0.007919, 0.2683, -0.1021), (-0.007919, -0.2683, 0.1021), (-0.007919, 0.2683, 0.1021), (-0.007919, -0.2683, -0.1021), (0.01807, -0.2531, -0.08688), (0.0122, -0.2589, -0.09276), (0.0122, -0.2589, 0.09276), (0.01807, -0.2531, 0.08688), (0.01807, 0.2531, -0.08688), (0.0122, 0.2589, -0.09276), (0.01807, 0.2531, 0.08688), (0.0122, 0.2589, 0.09276)], [], [(0, 1, 3, 2), (17, 18, 7, 6), (6, 7, 13, 15), (20, 22, 19, 16), (0, 2, 8, 9), (4, 5, 23, 21), (3, 1, 10, 11), (23, 5, 7, 18), (4, 6, 15, 12), (15, 13, 10, 9), (14, 11, 10, 13), (8, 12, 15, 9), (8, 11, 14, 12), (7, 5, 14, 13), (2, 3, 11, 8), (1, 0, 9, 10), (5, 4, 12, 14), (22, 20, 21, 23), (17, 21, 20, 16), (23, 18, 19, 22), (18, 17, 16, 19), (4, 21, 17, 6)])
_uv = me_locker.uv_layers.new(name='UVMap')
_uv.uv.foreach_set('vector', [0.7988, 0.9355, 0.7988, 0.9355, 0.7988, 0.9355, 0.7988, 0.9355, 0.3086, 0.9219, 0.3086, 0.9219, 0.3086, 0.9219, 0.3086, 0.9219, 0.7988, 0.9355, 0.7988, 0.9355, 0.7988, 0.9355, 0.7988, 0.9355, 0.3086, 0.9219, 0.3086, 0.9219, 0.3086, 0.9219, 0.3086, 0.9219, 0.7988, 0.9355, 0.7988, 0.9355, 0.7988, 0.9355, 0.7988, 0.9355, 0.3086, 0.9219, 0.3086, 0.9219, 0.3086, 0.9219, 0.3086, 0.9219, 0.7988, 0.9355, 0.7988, 0.9355, 0.7988, 0.9355, 0.7988, 0.9355, 0.3086, 0.9219, 0.3086, 0.9219, 0.3086, 0.9219, 0.3086, 0.9219, 0.7988, 0.9355, 0.7988, 0.9355, 0.7988, 0.9355, 0.7988, 0.9355, 0.7988, 0.9355, 0.7988, 0.9355, 0.7988, 0.9355, 0.7988, 0.9355, 0.7988, 0.9355, 0.7988, 0.9355, 0.7988, 0.9355, 0.7988, 0.9355, 0.7988, 0.9355, 0.7988, 0.9355, 0.7988, 0.9355, 0.7988, 0.9355, 0.7988, 0.9355, 0.7988, 0.9355, 0.7988, 0.9355, 0.7988, 0.9355, 0.7988, 0.9355, 0.7988, 0.9355, 0.7988, 0.9355, 0.7988, 0.9355, 0.7988, 0.9355, 0.7988, 0.9355, 0.7988, 0.9355, 0.7988, 0.9355, 0.7988, 0.9355, 0.7988, 0.9355, 0.7988, 0.9355, 0.7988, 0.9355, 0.7988, 0.9355, 0.7988, 0.9355, 0.7988, 0.9355, 0.7988, 0.9355, 0.3086, 0.9219, 0.3086, 0.9219, 0.3086, 0.9219, 0.3086, 0.9219, 0.3086, 0.9219, 0.3086, 0.9219, 0.3086, 0.9219, 0.3086, 0.9219, 0.3086, 0.9219, 0.3086, 0.9219, 0.3086, 0.9219, 0.3086, 0.9219, 0.3086, 0.9219, 0.3086, 0.9219, 0.3086, 0.9219, 0.3086, 0.9219, 0.3086, 0.9219, 0.3086, 0.9219, 0.3086, 0.9219, 0.3086, 0.9219])
me_locker.materials.append(mat_coloredmaterial)
me_locker.update()
me_circle_001 = bpy.data.meshes.new('Circle.001')
me_circle_001.from_pydata([(-0.003744, -2.554e-08, 0.05321), (0.003744, -2.521e-08, 0.05321), (-0.003744, 0.01038, 0.05219), (0.003744, 0.01038, 0.05219), (-0.003744, 0.02036, 0.04916), (0.003744, 0.02036, 0.04916), (-0.003744, 0.02956, 0.04424), (0.003744, 0.02956, 0.04424), (-0.003744, 0.03762, 0.03762), (0.003744, 0.03762, 0.03762), (-0.003744, 0.04424, 0.02956), (0.003744, 0.04424, 0.02956), (-0.003744, 0.04916, 0.02036), (0.003744, 0.04916, 0.02036), (-0.003744, 0.05219, 0.01038), (0.003744, 0.05219, 0.01038), (-0.003744, 0.05321, -1.08e-08), (0.003744, 0.05321, -1.545e-08), (-0.003744, 0.05219, -0.01038), (0.003744, 0.05219, -0.01038), (-0.003744, 0.04916, -0.02036), (0.003744, 0.04916, -0.02036), (-0.003744, 0.04424, -0.02956), (0.003744, 0.04424, -0.02956), (-0.003744, 0.03762, -0.03762), (0.003744, 0.03762, -0.03762), (-0.003744, 0.02956, -0.04424), (0.003744, 0.02956, -0.04424), (-0.003744, 0.02036, -0.04916), (0.003744, 0.02036, -0.04916), (-0.003744, 0.01038, -0.05219), (0.003744, 0.01038, -0.05219), (-0.003744, -3.822e-08, -0.05321), (0.003744, -3.789e-08, -0.05321), (-0.003744, -0.01038, -0.05219), (0.003744, -0.01038, -0.05219), (-0.003744, -0.02036, -0.04916), (0.003744, -0.02036, -0.04916), (-0.003744, -0.02956, -0.04424), (0.003744, -0.02956, -0.04424), (-0.003744, -0.03762, -0.03762), (0.003744, -0.03762, -0.03762), (-0.003744, -0.04424, -0.02956), (0.003744, -0.04424, -0.02956), (-0.003744, -0.04916, -0.02036), (0.003744, -0.04916, -0.02036), (-0.003744, -0.05219, -0.01038), (0.003744, -0.05219, -0.01038), (-0.003744, -0.05321, 3.656e-08), (0.003744, -0.05321, 3.191e-08), (-0.003744, -0.05219, 0.01038), (0.003744, -0.05219, 0.01038), (-0.003744, -0.04916, 0.02036), (0.003744, -0.04916, 0.02036), (-0.003744, -0.04424, 0.02956), (0.003744, -0.04424, 0.02956), (-0.003744, -0.03762, 0.03762), (0.003744, -0.03762, 0.03762), (-0.003744, -0.02956, 0.04424), (0.003744, -0.02956, 0.04424), (-0.003744, -0.02036, 0.04916), (0.003744, -0.02036, 0.04916), (-0.003744, -0.01038, 0.05219), (0.003744, -0.01038, 0.05219)], [], [(0, 1, 3, 2), (2, 3, 5, 4), (4, 5, 7, 6), (6, 7, 9, 8), (8, 9, 11, 10), (10, 11, 13, 12), (12, 13, 15, 14), (14, 15, 17, 16), (16, 17, 19, 18), (18, 19, 21, 20), (20, 21, 23, 22), (22, 23, 25, 24), (24, 25, 27, 26), (26, 27, 29, 28), (28, 29, 31, 30), (30, 31, 33, 32), (32, 33, 35, 34), (34, 35, 37, 36), (36, 37, 39, 38), (38, 39, 41, 40), (40, 41, 43, 42), (42, 43, 45, 44), (44, 45, 47, 46), (46, 47, 49, 48), (48, 49, 51, 50), (50, 51, 53, 52), (52, 53, 55, 54), (54, 55, 57, 56), (56, 57, 59, 58), (58, 59, 61, 60), (3, 1, 63, 61, 59, 57, 55, 53, 51, 49, 47, 45, 43, 41, 39, 37, 35, 33, 31, 29, 27, 25, 23, 21, 19, 17, 15, 13, 11, 9, 7, 5), (60, 61, 63, 62), (62, 63, 1, 0), (0, 2, 4, 6, 8, 10, 12, 14, 16, 18, 20, 22, 24, 26, 28, 30, 32, 34, 36, 38, 40, 42, 44, 46, 48, 50, 52, 54, 56, 58, 60, 62)])
_uv = me_circle_001.uv_layers.new(name='UVMap')
_uv.uv.foreach_set('vector', [0.3163, 0.1913, 0.3163, 0.1913, 0.3163, 0.1913, 0.3163, 0.1913, 0.3163, 0.1913, 0.3163, 0.1913, 0.3163, 0.1913, 0.3163, 0.1913, 0.3163, 0.1913, 0.3163, 0.1913, 0.3163, 0.1913, 0.3163, 0.1913, 0.3163, 0.1913, 0.3163, 0.1913, 0.3163, 0.1913, 0.3163, 0.1913, 0.3163, 0.1913, 0.3163, 0.1913, 0.3163, 0.1913, 0.3163, 0.1913, 0.3163, 0.1913, 0.3163, 0.1913, 0.3163, 0.1913, 0.3163, 0.1913, 0.3163, 0.1913, 0.3163, 0.1913, 0.3163, 0.1913, 0.3163, 0.1913, 0.3163, 0.1913, 0.3163, 0.1913, 0.3163, 0.1913, 0.3163, 0.1913, 0.3163, 0.1913, 0.3163, 0.1913, 0.3163, 0.1913, 0.3163, 0.1913, 0.3163, 0.1913, 0.3163, 0.1913, 0.3163, 0.1913, 0.3163, 0.1913, 0.3163, 0.1913, 0.3163, 0.1913, 0.3163, 0.1913, 0.3163, 0.1913, 0.3163, 0.1913, 0.3163, 0.1913, 0.3163, 0.1913, 0.3163, 0.1913, 0.3163, 0.1913, 0.3163, 0.1913, 0.3163, 0.1913, 0.3163, 0.1913, 0.3163, 0.1913, 0.3163, 0.1913, 0.3163, 0.1913, 0.3163, 0.1913, 0.3163, 0.1913, 0.3163, 0.1913, 0.3163, 0.1913, 0.3163, 0.1913, 0.3163, 0.1913, 0.3163, 0.1913, 0.3163, 0.1913, 0.3163, 0.1913, 0.3163, 0.1913, 0.3163, 0.1913, 0.3163, 0.1913, 0.3163, 0.1913, 0.3163, 0.1913, 0.3163, 0.1913, 0.3163, 0.1913, 0.3163, 0.1913, 0.3163, 0.1913, 0.3163, 0.1913, 0.3163, 0.1913, 0.3163, 0.1913, 0.3163, 0.1913, 0.3163, 0.1913, 0.3163, 0.1913, 0.3163, 0.1913, 0.3163, 0.1913, 0.3163, 0.1913, 0.3163, 0.1913, 0.3163, 0.1913, 0.3163, 0.1913, 0.3163, 0.1913, 0.3163, 0.1913, 0.3163, 0.1913, 0.3163, 0.1913, 0.3163, 0.1913, 0.3163, 0.1913, 0.3163, 0.1913, 0.3163, 0.1913, 0.3163, 0.1913, 0.3163, 0.1913, 0.3163, 0.1913, 0.3163, 0.1913, 0.3163, 0.1913, 0.3163, 0.1913, 0.3163, 0.1913, 0.3163, 0.1913, 0.3163, 0.1913, 0.3163, 0.1913, 0.3163, 0.1913, 0.3163, 0.1913, 0.3163, 0.1913, 0.3163, 0.1913, 0.3163, 0.1913, 0.3163, 0.1913, 0.3163, 0.1913, 0.3163, 0.1913, 0.3163, 0.1913, 0.3163, 0.1913, 0.3163, 0.1913, 0.3163, 0.1913, 0.3163, 0.1913, 0.3163, 0.1913, 0.3163, 0.1913, 0.3163, 0.1913, 0.3163, 0.1913, 0.3163, 0.1913, 0.3163, 0.1913, 0.3163, 0.1913, 0.3163, 0.1913, 0.3163, 0.1913, 0.3163, 0.1913, 0.3163, 0.1913, 0.3163, 0.1913, 0.3163, 0.1913, 0.3163, 0.1913, 0.3163, 0.1913, 0.3163, 0.1913, 0.3163, 0.1913, 0.3163, 0.1913, 0.3163, 0.1913, 0.3163, 0.1913, 0.3163, 0.1913, 0.3163, 0.1913, 0.3163, 0.1913, 0.3163, 0.1913, 0.3163, 0.1913, 0.3163, 0.1913, 0.3163, 0.1913, 0.3163, 0.1913, 0.3163, 0.1913, 0.3163, 0.1913, 0.3163, 0.1913, 0.3163, 0.1913, 0.3163, 0.1913, 0.3163, 0.1913, 0.3163, 0.1913, 0.3163, 0.1913, 0.3163, 0.1913, 0.3163, 0.1913, 0.3163, 0.1913, 0.3163, 0.1913, 0.3163, 0.1913, 0.3163, 0.1913, 0.3163, 0.1913, 0.3163, 0.1913, 0.3163, 0.1913, 0.3163, 0.1913, 0.3163, 0.1913, 0.3163, 0.1913, 0.3163, 0.1913, 0.3163, 0.1913, 0.3163, 0.1913, 0.3163, 0.1913, 0.3163, 0.1913, 0.3163, 0.1913, 0.3163, 0.1913, 0.3163, 0.1913, 0.3163, 0.1913, 0.3163, 0.1913, 0.3163, 0.1913, 0.3163, 0.1913, 0.3163, 0.1913, 0.3163, 0.1913, 0.3163, 0.1913, 0.3163, 0.1913, 0.3163, 0.1913, 0.3163, 0.1913, 0.3163, 0.1913, 0.3163, 0.1913, 0.3163, 0.1913, 0.3163, 0.1913, 0.3163, 0.1913, 0.3163, 0.1913, 0.3163, 0.1913, 0.3163, 0.1913, 0.3163, 0.1913, 0.3163, 0.1913])
me_circle_001.materials.append(mat_coloredmaterial)
me_circle_001.use_remesh_fix_poles = True
me_circle_001.use_remesh_preserve_attributes = False
me_circle_001.use_mirror_vertex_groups = False
me_circle_001.update()
me_square_001 = bpy.data.meshes.new('Square.001')
me_square_001.from_pydata([(-0.003744, 0.05321, 0.05321), (-0.003744, 0.05321, -0.05321), (0.003744, 0.05321, 0.05321), (0.003744, 0.05321, -0.05321), (-0.003744, -0.05321, 0.05321), (-0.003744, -0.05321, -0.05321), (0.003744, -0.05321, 0.05321), (0.003744, -0.05321, -0.05321)], [], [(0, 4, 6, 2), (3, 2, 6, 7), (7, 6, 4, 5), (5, 1, 3, 7), (1, 0, 2, 3), (5, 4, 0, 1)])
_uv = me_square_001.uv_layers.new(name='UVMap')
_uv.uv.foreach_set('vector', [0.8002, 0.8291, 0.8002, 0.8291, 0.8002, 0.8291, 0.8002, 0.8291, 0.8075, 0.7997, 0.8075, 0.7997, 0.8075, 0.7997, 0.8075, 0.7997, 0.8002, 0.8291, 0.8002, 0.8291, 0.8002, 0.8291, 0.8002, 0.8291, 0.8002, 0.8291, 0.8002, 0.8291, 0.8002, 0.8291, 0.8002, 0.8291, 0.8002, 0.8291, 0.8002, 0.8291, 0.8002, 0.8291, 0.8002, 0.8291, 0.8002, 0.8291, 0.8002, 0.8291, 0.8002, 0.8291, 0.8002, 0.8291])
me_square_001.materials.append(mat_coloredmaterial)
me_square_001.use_remesh_preserve_volume = False
me_square_001.use_remesh_preserve_attributes = False
me_square_001.use_mirror_vertex_groups = False
me_square_001.update()
me_triangle_001 = bpy.data.meshes.new('Triangle.001')
me_triangle_001.from_pydata([(-0.003744, -1.637e-10, 0.06144), (-0.003744, 0.05321, -0.03072), (0.003744, 1.637e-10, 0.06144), (0.003744, 0.05321, -0.03072), (-0.003744, -0.05321, -0.03072), (0.003744, -0.05321, -0.03072)], [], [(3, 2, 5), (5, 2, 0, 4), (4, 1, 3, 5), (1, 0, 2, 3), (4, 0, 1)])
_uv = me_triangle_001.uv_layers.new(name='UVMap')
_uv.uv.foreach_set('vector', [0.3331, 0.3054, 0.3331, 0.3054, 0.3331, 0.3054, 0.3331, 0.3054, 0.3331, 0.3054, 0.3331, 0.3054, 0.3331, 0.3054, 0.3331, 0.3054, 0.3331, 0.3054, 0.3331, 0.3054, 0.3331, 0.3054, 0.3331, 0.3054, 0.3331, 0.3054, 0.3331, 0.3054, 0.3331, 0.3054, 0.3331, 0.3054, 0.3331, 0.3054, 0.3331, 0.3054])
me_triangle_001.materials.append(mat_coloredmaterial)
me_triangle_001.use_remesh_preserve_volume = False
me_triangle_001.use_remesh_preserve_attributes = False
me_triangle_001.use_mirror_vertex_groups = False
me_triangle_001.update()

# ---- objects
ob_square = bpy.data.objects.new('Square', me_square)
ob_circle = bpy.data.objects.new('Circle', me_circle)
ob_triangle = bpy.data.objects.new('Triangle', me_triangle)
ob_cube = bpy.data.objects.new('Cube', me_cube_001)
ob_floor = bpy.data.objects.new('Floor', me_floor)
ob_wall_1 = bpy.data.objects.new('Wall_1', me_floor_001)
ob_wall_4 = bpy.data.objects.new('Wall_4', me_floor_002)
ob_wall_3 = bpy.data.objects.new('Wall_3', me_floor_003)
ob_wall_2 = bpy.data.objects.new('Wall_2', me_floor_004)
ob_roof = bpy.data.objects.new('Roof', me_floor_005)
ob_floor_001 = bpy.data.objects.new('Floor.001', me_floor_007)
ob_wall_1_001 = bpy.data.objects.new('Wall_1.001', me_floor_008)
ob_wall_4_001 = bpy.data.objects.new('Wall_4.001', me_floor_009)
ob_wall_3_001 = bpy.data.objects.new('Wall_3.001', me_floor_010)
ob_wall_2_001 = bpy.data.objects.new('Wall_2.001', me_floor_011)
ob_wall_2_002 = bpy.data.objects.new('Wall_2.002', me_floor_012)
ob_locker = bpy.data.objects.new('Locker', me_locker)
ob_circle_l = bpy.data.objects.new('Circle_L', me_circle_001)
ob_square_l = bpy.data.objects.new('Square_L', me_square_001)
ob_triangle_l = bpy.data.objects.new('Triangle_L', me_triangle_001)

# ---- transforms, parenting, visibility, modifiers, constraints
ob_square.location = (0.0, 2.395, 1.136)
ob_square.scale = (0.8105, 0.8105, 0.8105)
ob_square.lock_rotations_4d = False
ob_square.empty_display_type = 'ARROWS'
ob_square.lineart.crease_threshold = 0.0
ob_circle.location = (1.5, 2.395, 1.136)
ob_circle.scale = (0.8105, 0.8105, 0.8105)
ob_circle.lineart.crease_threshold = 0.0
ob_triangle.location = (-1.5, 2.395, 1.001)
ob_triangle.scale = (0.8105, 0.8105, 0.8105)
ob_triangle.lock_rotations_4d = False
ob_triangle.empty_display_type = 'ARROWS'
ob_triangle.lineart.crease_threshold = 0.0
ob_cube.location = (0.0, 0.0, 0.2731)
ob_floor.location = (0.0, 0.0, 0.0)
ob_floor.rotation_euler = (3.142, -0.0, 0.0)
ob_floor.lineart.crease_threshold = 0.0
ob_wall_1.location = (0.0, -2.45, 1.3)
ob_wall_1.rotation_euler = (1.571, -0.0, 0.0)
ob_wall_1.scale = (1.0, 0.5, 1.0)
ob_wall_1.lineart.crease_threshold = 0.0
ob_wall_4.location = (0.0, 2.45, 1.3)
ob_wall_4.rotation_euler = (1.571, -0.0, 0.0)
ob_wall_4.scale = (1.0, 0.5, 1.0)
ob_wall_4.lineart.crease_threshold = 0.0
ob_wall_3.location = (2.45, -2.384e-07, 1.3)
ob_wall_3.rotation_euler = (1.571, -0.0, 1.571)
ob_wall_3.scale = (1.0, 0.5, 1.0)
ob_wall_3.lineart.crease_threshold = 0.0
ob_wall_2.location = (-2.45, 0.0, 1.3)
ob_wall_2.rotation_euler = (1.571, -0.0, 1.571)
ob_wall_2.scale = (1.0, 0.5, 1.0)
ob_wall_2.lineart.crease_threshold = 0.0
ob_roof.location = (0.0, 0.0, 2.5)
ob_roof.lineart.crease_threshold = 0.0
ob_floor_001.location = (-5.0, -1.669e-06, 0.0)
ob_floor_001.rotation_euler = (0.0, -0.0, 6.283)
ob_floor_001.lineart.crease_threshold = 0.0
ob_wall_1_001.location = (-5.0, 2.45, 1.3)
ob_wall_1_001.rotation_euler = (1.571, -0.0, 6.283)
ob_wall_1_001.scale = (1.0, 0.5, 1.0)
ob_wall_1_001.lineart.crease_threshold = 0.0
ob_wall_4_001.location = (-5.0, -2.45, 1.3)
ob_wall_4_001.rotation_euler = (1.571, -0.0, 6.283)
ob_wall_4_001.scale = (1.0, 0.5, 1.0)
ob_wall_4_001.lineart.crease_threshold = 0.0
ob_wall_3_001.location = (-7.45, -1.645e-06, 1.3)
ob_wall_3_001.rotation_euler = (1.571, -0.0, 7.854)
ob_wall_3_001.scale = (1.0, 0.5, 1.0)
ob_wall_3_001.lineart.crease_threshold = 0.0
ob_wall_2_001.location = (-2.55, -1.455e-06, 1.3)
ob_wall_2_001.rotation_euler = (1.571, -0.0, 11.0)
ob_wall_2_001.scale = (1.0, 0.5, 1.0)
ob_wall_2_001.lineart.crease_threshold = 0.0
ob_wall_2_002.location = (-0.09, 0.0, 0.0)
ob_wall_2_002.lineart.crease_threshold = 0.0
ob_locker.location = (-2.362, 0.8, 0.8313)
ob_circle_l.location = (-2.343, 0.9666, 0.8328)
ob_circle_l.lineart.crease_threshold = 0.0
ob_square_l.location = (-2.343, 0.7985, 0.8328)
ob_square_l.lock_rotations_4d = False
ob_square_l.empty_display_type = 'ARROWS'
ob_square_l.lineart.crease_threshold = 0.0
ob_triangle_l.location = (-2.343, 0.6305, 0.8177)
ob_triangle_l.lock_rotations_4d = False
ob_triangle_l.empty_display_type = 'ARROWS'
ob_triangle_l.lineart.crease_threshold = 0.0

# ---- collection membership
col_2dfigures.objects.link(ob_square)
col_2dfigures.objects.link(ob_circle)
col_2dfigures.objects.link(ob_triangle)
col_3dfigures.objects.link(ob_cube)
col_rooms.objects.link(ob_floor)
col_rooms.objects.link(ob_wall_1)
col_rooms.objects.link(ob_wall_4)
col_rooms.objects.link(ob_wall_3)
col_rooms.objects.link(ob_wall_2)
col_rooms.objects.link(ob_roof)
col_rooms.objects.link(ob_floor_001)
col_rooms.objects.link(ob_wall_1_001)
col_rooms.objects.link(ob_wall_4_001)
col_rooms.objects.link(ob_wall_3_001)
col_rooms.objects.link(ob_wall_2_001)
col_rooms.objects.link(ob_wall_2_002)
col_figureselection.objects.link(ob_locker)
col_figureselection.objects.link(ob_circle_l)
col_figureselection.objects.link(ob_square_l)
col_figureselection.objects.link(ob_triangle_l)

# ---- scene / render settings (as saved in the file)
scene.frame_start = 1; scene.frame_end = 250; scene.frame_set(167)
scene.render.engine = 'BLENDER_EEVEE_NEXT'
scene.cycles.use_denoising = False
scene.cycles.samples = 128
scene.cycles.sampling_pattern = 'TABULATED_SOBOL'
scene.cycles.use_adaptive_sampling = False
scene.cycles.use_light_tree = False
scene.view_settings.view_transform = 'Filmic'
bpy.context.view_layer.update()

# ---- added for rendering (the .blend has no active camera and no usable light): camera, sun
cam_auto = bpy.data.cameras.new('AutoCamera')
cam_auto.lens = 50.0
cam_auto.sensor_width = 36.0
cam_auto.clip_end = 1000.0
ob_auto_camera = bpy.data.objects.new('AutoCamera', cam_auto)
scene.collection.objects.link(ob_auto_camera)
ob_auto_camera.location = (8.12036, -12.7444, 9.74629)
ob_auto_camera.rotation_euler = (1.09748, -7.21219e-08, 0.694738)
scene.camera = ob_auto_camera
light_auto_sun = bpy.data.lights.new('AutoSun', 'SUN')
light_auto_sun.energy = 3.0
light_auto_sun.angle = 0.0523599
ob_auto_sun = bpy.data.objects.new('AutoSun', light_auto_sun)
scene.collection.objects.link(ob_auto_sun)
ob_auto_sun.rotation_euler = (0.872665, 0.174533, 0.523599)
bpy.context.view_layer.update()
